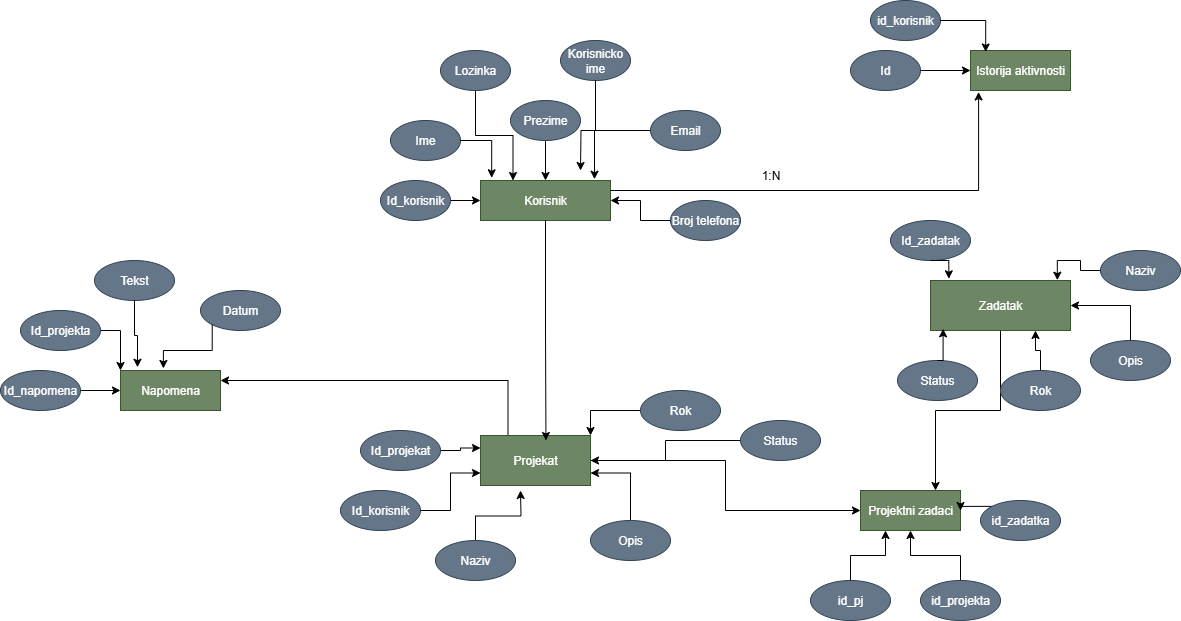

The diagram above was exported from draw.io. Its source (the exported page's mxGraphModel, read from the mxfile embedded in the PNG):
<mxGraphModel dx="2073" dy="1796" grid="1" gridSize="10" guides="1" tooltips="1" connect="1" arrows="1" fold="1" page="1" pageScale="1" pageWidth="827" pageHeight="1169" math="0" shadow="0">
  <root>
    <mxCell id="0" />
    <mxCell id="1" parent="0" />
    <mxCell id="21apLD0_HKz2yUZlf-O1-1" value="Korisnik" style="rounded=0;whiteSpace=wrap;html=1;fillColor=#6d8764;fontColor=#ffffff;strokeColor=#3A5431;" vertex="1" parent="1">
      <mxGeometry x="330" y="120" width="130" height="40" as="geometry" />
    </mxCell>
    <mxCell id="21apLD0_HKz2yUZlf-O1-2" value="Ime" style="ellipse;whiteSpace=wrap;html=1;fillColor=#647687;fontColor=#ffffff;strokeColor=#314354;" vertex="1" parent="1">
      <mxGeometry x="240" y="60" width="70" height="40" as="geometry" />
    </mxCell>
    <mxCell id="21apLD0_HKz2yUZlf-O1-9" style="edgeStyle=orthogonalEdgeStyle;rounded=0;orthogonalLoop=1;jettySize=auto;html=1;exitX=1;exitY=0.5;exitDx=0;exitDy=0;entryX=0;entryY=0.5;entryDx=0;entryDy=0;" edge="1" parent="1" source="21apLD0_HKz2yUZlf-O1-3" target="21apLD0_HKz2yUZlf-O1-1">
      <mxGeometry relative="1" as="geometry" />
    </mxCell>
    <mxCell id="21apLD0_HKz2yUZlf-O1-3" value="Id_korisnik" style="ellipse;whiteSpace=wrap;html=1;fillColor=#647687;fontColor=#ffffff;strokeColor=#314354;" vertex="1" parent="1">
      <mxGeometry x="230" y="120" width="70" height="40" as="geometry" />
    </mxCell>
    <mxCell id="21apLD0_HKz2yUZlf-O1-13" style="edgeStyle=orthogonalEdgeStyle;rounded=0;orthogonalLoop=1;jettySize=auto;html=1;exitX=0;exitY=0.5;exitDx=0;exitDy=0;entryX=1;entryY=0.5;entryDx=0;entryDy=0;" edge="1" parent="1" source="21apLD0_HKz2yUZlf-O1-4" target="21apLD0_HKz2yUZlf-O1-1">
      <mxGeometry relative="1" as="geometry" />
    </mxCell>
    <mxCell id="21apLD0_HKz2yUZlf-O1-4" value="Broj telefona" style="ellipse;whiteSpace=wrap;html=1;fillColor=#647687;fontColor=#ffffff;strokeColor=#314354;" vertex="1" parent="1">
      <mxGeometry x="520" y="140" width="70" height="40" as="geometry" />
    </mxCell>
    <mxCell id="21apLD0_HKz2yUZlf-O1-12" style="edgeStyle=orthogonalEdgeStyle;rounded=0;orthogonalLoop=1;jettySize=auto;html=1;" edge="1" parent="1" source="21apLD0_HKz2yUZlf-O1-5">
      <mxGeometry relative="1" as="geometry">
        <mxPoint x="430" y="110" as="targetPoint" />
      </mxGeometry>
    </mxCell>
    <mxCell id="21apLD0_HKz2yUZlf-O1-5" value="Email" style="ellipse;whiteSpace=wrap;html=1;fillColor=#647687;fontColor=#ffffff;strokeColor=#314354;" vertex="1" parent="1">
      <mxGeometry x="500" y="50" width="70" height="40" as="geometry" />
    </mxCell>
    <mxCell id="21apLD0_HKz2yUZlf-O1-11" style="edgeStyle=orthogonalEdgeStyle;rounded=0;orthogonalLoop=1;jettySize=auto;html=1;entryX=0.5;entryY=0;entryDx=0;entryDy=0;" edge="1" parent="1" source="21apLD0_HKz2yUZlf-O1-6" target="21apLD0_HKz2yUZlf-O1-1">
      <mxGeometry relative="1" as="geometry" />
    </mxCell>
    <mxCell id="21apLD0_HKz2yUZlf-O1-6" value="Prezime" style="ellipse;whiteSpace=wrap;html=1;fillColor=#647687;fontColor=#ffffff;strokeColor=#314354;" vertex="1" parent="1">
      <mxGeometry x="360" y="40" width="70" height="40" as="geometry" />
    </mxCell>
    <mxCell id="21apLD0_HKz2yUZlf-O1-7" value="Korisnicko ime" style="ellipse;whiteSpace=wrap;html=1;fillColor=#647687;fontColor=#ffffff;strokeColor=#314354;" vertex="1" parent="1">
      <mxGeometry x="410" y="-20" width="70" height="40" as="geometry" />
    </mxCell>
    <mxCell id="21apLD0_HKz2yUZlf-O1-15" style="edgeStyle=orthogonalEdgeStyle;rounded=0;orthogonalLoop=1;jettySize=auto;html=1;exitX=0.5;exitY=1;exitDx=0;exitDy=0;entryX=0.25;entryY=0;entryDx=0;entryDy=0;" edge="1" parent="1" source="21apLD0_HKz2yUZlf-O1-8" target="21apLD0_HKz2yUZlf-O1-1">
      <mxGeometry relative="1" as="geometry" />
    </mxCell>
    <mxCell id="21apLD0_HKz2yUZlf-O1-8" value="Lozinka" style="ellipse;whiteSpace=wrap;html=1;fillColor=#647687;fontColor=#ffffff;strokeColor=#314354;" vertex="1" parent="1">
      <mxGeometry x="290" y="-10" width="70" height="40" as="geometry" />
    </mxCell>
    <mxCell id="21apLD0_HKz2yUZlf-O1-10" style="edgeStyle=orthogonalEdgeStyle;rounded=0;orthogonalLoop=1;jettySize=auto;html=1;entryX=0.086;entryY=-0.068;entryDx=0;entryDy=0;entryPerimeter=0;" edge="1" parent="1" source="21apLD0_HKz2yUZlf-O1-2" target="21apLD0_HKz2yUZlf-O1-1">
      <mxGeometry relative="1" as="geometry" />
    </mxCell>
    <mxCell id="21apLD0_HKz2yUZlf-O1-14" style="edgeStyle=orthogonalEdgeStyle;rounded=0;orthogonalLoop=1;jettySize=auto;html=1;entryX=0.877;entryY=-0.032;entryDx=0;entryDy=0;entryPerimeter=0;" edge="1" parent="1" source="21apLD0_HKz2yUZlf-O1-7" target="21apLD0_HKz2yUZlf-O1-1">
      <mxGeometry relative="1" as="geometry" />
    </mxCell>
    <mxCell id="21apLD0_HKz2yUZlf-O1-78" style="edgeStyle=orthogonalEdgeStyle;rounded=0;orthogonalLoop=1;jettySize=auto;html=1;exitX=0.25;exitY=0;exitDx=0;exitDy=0;entryX=1;entryY=0.25;entryDx=0;entryDy=0;" edge="1" parent="1" source="21apLD0_HKz2yUZlf-O1-16" target="21apLD0_HKz2yUZlf-O1-67">
      <mxGeometry relative="1" as="geometry" />
    </mxCell>
    <mxCell id="21apLD0_HKz2yUZlf-O1-83" style="edgeStyle=orthogonalEdgeStyle;rounded=0;orthogonalLoop=1;jettySize=auto;html=1;entryX=0;entryY=0.5;entryDx=0;entryDy=0;" edge="1" parent="1" source="21apLD0_HKz2yUZlf-O1-16" target="21apLD0_HKz2yUZlf-O1-79">
      <mxGeometry relative="1" as="geometry" />
    </mxCell>
    <mxCell id="21apLD0_HKz2yUZlf-O1-16" value="Projekat" style="rounded=0;whiteSpace=wrap;html=1;fillColor=#6d8764;fontColor=#ffffff;strokeColor=#3A5431;" vertex="1" parent="1">
      <mxGeometry x="330" y="375" width="110" height="50" as="geometry" />
    </mxCell>
    <mxCell id="21apLD0_HKz2yUZlf-O1-34" style="edgeStyle=orthogonalEdgeStyle;rounded=0;orthogonalLoop=1;jettySize=auto;html=1;exitX=1;exitY=0.5;exitDx=0;exitDy=0;entryX=0;entryY=0.25;entryDx=0;entryDy=0;" edge="1" parent="1" source="21apLD0_HKz2yUZlf-O1-20" target="21apLD0_HKz2yUZlf-O1-16">
      <mxGeometry relative="1" as="geometry" />
    </mxCell>
    <mxCell id="21apLD0_HKz2yUZlf-O1-20" value="Id_projekat" style="ellipse;whiteSpace=wrap;html=1;fillColor=#647687;fontColor=#ffffff;strokeColor=#314354;" vertex="1" parent="1">
      <mxGeometry x="210" y="370" width="80" height="40" as="geometry" />
    </mxCell>
    <mxCell id="21apLD0_HKz2yUZlf-O1-33" style="edgeStyle=orthogonalEdgeStyle;rounded=0;orthogonalLoop=1;jettySize=auto;html=1;exitX=1;exitY=0.5;exitDx=0;exitDy=0;entryX=0;entryY=0.75;entryDx=0;entryDy=0;" edge="1" parent="1" source="21apLD0_HKz2yUZlf-O1-21" target="21apLD0_HKz2yUZlf-O1-16">
      <mxGeometry relative="1" as="geometry" />
    </mxCell>
    <mxCell id="21apLD0_HKz2yUZlf-O1-21" value="Id_korisnik" style="ellipse;whiteSpace=wrap;html=1;fillColor=#647687;fontColor=#ffffff;strokeColor=#314354;" vertex="1" parent="1">
      <mxGeometry x="190" y="430" width="80" height="40" as="geometry" />
    </mxCell>
    <mxCell id="21apLD0_HKz2yUZlf-O1-32" style="edgeStyle=orthogonalEdgeStyle;rounded=0;orthogonalLoop=1;jettySize=auto;html=1;exitX=0.5;exitY=0;exitDx=0;exitDy=0;" edge="1" parent="1" source="21apLD0_HKz2yUZlf-O1-22">
      <mxGeometry relative="1" as="geometry">
        <mxPoint x="369.9999999999998" y="430" as="targetPoint" />
      </mxGeometry>
    </mxCell>
    <mxCell id="21apLD0_HKz2yUZlf-O1-22" value="Naziv" style="ellipse;whiteSpace=wrap;html=1;fillColor=#647687;fontColor=#ffffff;strokeColor=#314354;" vertex="1" parent="1">
      <mxGeometry x="285" y="480" width="80" height="40" as="geometry" />
    </mxCell>
    <mxCell id="21apLD0_HKz2yUZlf-O1-30" style="edgeStyle=orthogonalEdgeStyle;rounded=0;orthogonalLoop=1;jettySize=auto;html=1;entryX=1;entryY=0.5;entryDx=0;entryDy=0;" edge="1" parent="1" source="21apLD0_HKz2yUZlf-O1-23" target="21apLD0_HKz2yUZlf-O1-16">
      <mxGeometry relative="1" as="geometry" />
    </mxCell>
    <mxCell id="21apLD0_HKz2yUZlf-O1-23" value="Status" style="ellipse;whiteSpace=wrap;html=1;fillColor=#647687;fontColor=#ffffff;strokeColor=#314354;" vertex="1" parent="1">
      <mxGeometry x="590" y="360" width="80" height="40" as="geometry" />
    </mxCell>
    <mxCell id="21apLD0_HKz2yUZlf-O1-31" style="edgeStyle=orthogonalEdgeStyle;rounded=0;orthogonalLoop=1;jettySize=auto;html=1;exitX=0.5;exitY=0;exitDx=0;exitDy=0;entryX=1;entryY=0.75;entryDx=0;entryDy=0;" edge="1" parent="1" source="21apLD0_HKz2yUZlf-O1-24" target="21apLD0_HKz2yUZlf-O1-16">
      <mxGeometry relative="1" as="geometry" />
    </mxCell>
    <mxCell id="21apLD0_HKz2yUZlf-O1-24" value="Opis" style="ellipse;whiteSpace=wrap;html=1;fillColor=#647687;fontColor=#ffffff;strokeColor=#314354;" vertex="1" parent="1">
      <mxGeometry x="440" y="460" width="80" height="40" as="geometry" />
    </mxCell>
    <mxCell id="21apLD0_HKz2yUZlf-O1-27" style="edgeStyle=orthogonalEdgeStyle;rounded=0;orthogonalLoop=1;jettySize=auto;html=1;exitX=0.5;exitY=1;exitDx=0;exitDy=0;entryX=0.595;entryY=0.1;entryDx=0;entryDy=0;entryPerimeter=0;" edge="1" parent="1" source="21apLD0_HKz2yUZlf-O1-1" target="21apLD0_HKz2yUZlf-O1-16">
      <mxGeometry relative="1" as="geometry" />
    </mxCell>
    <mxCell id="21apLD0_HKz2yUZlf-O1-29" style="edgeStyle=orthogonalEdgeStyle;rounded=0;orthogonalLoop=1;jettySize=auto;html=1;exitX=0;exitY=0.5;exitDx=0;exitDy=0;entryX=1;entryY=0;entryDx=0;entryDy=0;" edge="1" parent="1" source="21apLD0_HKz2yUZlf-O1-28" target="21apLD0_HKz2yUZlf-O1-16">
      <mxGeometry relative="1" as="geometry" />
    </mxCell>
    <mxCell id="21apLD0_HKz2yUZlf-O1-28" value="Rok" style="ellipse;whiteSpace=wrap;html=1;fillColor=#647687;fontColor=#ffffff;strokeColor=#314354;" vertex="1" parent="1">
      <mxGeometry x="490" y="330" width="80" height="40" as="geometry" />
    </mxCell>
    <mxCell id="21apLD0_HKz2yUZlf-O1-84" style="edgeStyle=orthogonalEdgeStyle;rounded=0;orthogonalLoop=1;jettySize=auto;html=1;entryX=0.75;entryY=0;entryDx=0;entryDy=0;" edge="1" parent="1" source="21apLD0_HKz2yUZlf-O1-35" target="21apLD0_HKz2yUZlf-O1-79">
      <mxGeometry relative="1" as="geometry" />
    </mxCell>
    <mxCell id="21apLD0_HKz2yUZlf-O1-35" value="Zadatak" style="rounded=0;whiteSpace=wrap;html=1;fillColor=#6d8764;fontColor=#ffffff;strokeColor=#3A5431;" vertex="1" parent="1">
      <mxGeometry x="780" y="220" width="140" height="50" as="geometry" />
    </mxCell>
    <mxCell id="21apLD0_HKz2yUZlf-O1-37" value="Status" style="ellipse;whiteSpace=wrap;html=1;fillColor=#647687;fontColor=#ffffff;strokeColor=#314354;" vertex="1" parent="1">
      <mxGeometry x="747" y="300" width="80" height="40" as="geometry" />
    </mxCell>
    <mxCell id="21apLD0_HKz2yUZlf-O1-39" value="Naziv" style="ellipse;whiteSpace=wrap;html=1;fillColor=#647687;fontColor=#ffffff;strokeColor=#314354;" vertex="1" parent="1">
      <mxGeometry x="950" y="190" width="80" height="40" as="geometry" />
    </mxCell>
    <mxCell id="21apLD0_HKz2yUZlf-O1-40" value="Id_zadatak" style="ellipse;whiteSpace=wrap;html=1;fillColor=#647687;fontColor=#ffffff;strokeColor=#314354;" vertex="1" parent="1">
      <mxGeometry x="740" y="160" width="80" height="40" as="geometry" />
    </mxCell>
    <mxCell id="21apLD0_HKz2yUZlf-O1-45" style="edgeStyle=orthogonalEdgeStyle;rounded=0;orthogonalLoop=1;jettySize=auto;html=1;exitX=0.5;exitY=0;exitDx=0;exitDy=0;entryX=1;entryY=0.5;entryDx=0;entryDy=0;" edge="1" parent="1" source="21apLD0_HKz2yUZlf-O1-41" target="21apLD0_HKz2yUZlf-O1-35">
      <mxGeometry relative="1" as="geometry" />
    </mxCell>
    <mxCell id="21apLD0_HKz2yUZlf-O1-41" value="Opis" style="ellipse;whiteSpace=wrap;html=1;fillColor=#647687;fontColor=#ffffff;strokeColor=#314354;" vertex="1" parent="1">
      <mxGeometry x="940" y="280" width="80" height="40" as="geometry" />
    </mxCell>
    <mxCell id="21apLD0_HKz2yUZlf-O1-44" style="edgeStyle=orthogonalEdgeStyle;rounded=0;orthogonalLoop=1;jettySize=auto;html=1;exitX=0.5;exitY=0;exitDx=0;exitDy=0;entryX=0.75;entryY=1;entryDx=0;entryDy=0;" edge="1" parent="1" source="21apLD0_HKz2yUZlf-O1-42" target="21apLD0_HKz2yUZlf-O1-35">
      <mxGeometry relative="1" as="geometry" />
    </mxCell>
    <mxCell id="21apLD0_HKz2yUZlf-O1-42" value="Rok" style="ellipse;whiteSpace=wrap;html=1;fillColor=#647687;fontColor=#ffffff;strokeColor=#314354;" vertex="1" parent="1">
      <mxGeometry x="850" y="310" width="80" height="40" as="geometry" />
    </mxCell>
    <mxCell id="21apLD0_HKz2yUZlf-O1-43" style="edgeStyle=orthogonalEdgeStyle;rounded=0;orthogonalLoop=1;jettySize=auto;html=1;exitX=0.5;exitY=0;exitDx=0;exitDy=0;entryX=0.09;entryY=0.966;entryDx=0;entryDy=0;entryPerimeter=0;" edge="1" parent="1" source="21apLD0_HKz2yUZlf-O1-37" target="21apLD0_HKz2yUZlf-O1-35">
      <mxGeometry relative="1" as="geometry" />
    </mxCell>
    <mxCell id="21apLD0_HKz2yUZlf-O1-47" style="edgeStyle=orthogonalEdgeStyle;rounded=0;orthogonalLoop=1;jettySize=auto;html=1;exitX=0;exitY=0.5;exitDx=0;exitDy=0;entryX=0.906;entryY=-0.006;entryDx=0;entryDy=0;entryPerimeter=0;" edge="1" parent="1" source="21apLD0_HKz2yUZlf-O1-39" target="21apLD0_HKz2yUZlf-O1-35">
      <mxGeometry relative="1" as="geometry" />
    </mxCell>
    <mxCell id="21apLD0_HKz2yUZlf-O1-49" style="edgeStyle=orthogonalEdgeStyle;rounded=0;orthogonalLoop=1;jettySize=auto;html=1;exitX=0.5;exitY=1;exitDx=0;exitDy=0;entryX=0.131;entryY=-0.034;entryDx=0;entryDy=0;entryPerimeter=0;" edge="1" parent="1" source="21apLD0_HKz2yUZlf-O1-40" target="21apLD0_HKz2yUZlf-O1-35">
      <mxGeometry relative="1" as="geometry" />
    </mxCell>
    <mxCell id="21apLD0_HKz2yUZlf-O1-50" value="Istorija aktivnosti" style="rounded=0;whiteSpace=wrap;html=1;fillColor=#6d8764;fontColor=#ffffff;strokeColor=#3A5431;" vertex="1" parent="1">
      <mxGeometry x="820" y="-10" width="100" height="40" as="geometry" />
    </mxCell>
    <mxCell id="21apLD0_HKz2yUZlf-O1-57" style="edgeStyle=orthogonalEdgeStyle;rounded=0;orthogonalLoop=1;jettySize=auto;html=1;exitX=1;exitY=0.5;exitDx=0;exitDy=0;entryX=0;entryY=0.5;entryDx=0;entryDy=0;" edge="1" parent="1" source="21apLD0_HKz2yUZlf-O1-51" target="21apLD0_HKz2yUZlf-O1-50">
      <mxGeometry relative="1" as="geometry" />
    </mxCell>
    <mxCell id="21apLD0_HKz2yUZlf-O1-51" value="Id" style="ellipse;whiteSpace=wrap;html=1;fillColor=#647687;fontColor=#ffffff;strokeColor=#314354;" vertex="1" parent="1">
      <mxGeometry x="700" y="-10" width="70" height="40" as="geometry" />
    </mxCell>
    <mxCell id="21apLD0_HKz2yUZlf-O1-56" value="id_korisnik" style="ellipse;whiteSpace=wrap;html=1;fillColor=#647687;fontColor=#ffffff;strokeColor=#314354;" vertex="1" parent="1">
      <mxGeometry x="720" y="-60" width="70" height="40" as="geometry" />
    </mxCell>
    <mxCell id="21apLD0_HKz2yUZlf-O1-58" style="edgeStyle=orthogonalEdgeStyle;rounded=0;orthogonalLoop=1;jettySize=auto;html=1;exitX=1;exitY=0.5;exitDx=0;exitDy=0;entryX=0.152;entryY=0.037;entryDx=0;entryDy=0;entryPerimeter=0;" edge="1" parent="1" source="21apLD0_HKz2yUZlf-O1-56" target="21apLD0_HKz2yUZlf-O1-50">
      <mxGeometry relative="1" as="geometry" />
    </mxCell>
    <mxCell id="21apLD0_HKz2yUZlf-O1-65" style="edgeStyle=orthogonalEdgeStyle;rounded=0;orthogonalLoop=1;jettySize=auto;html=1;exitX=1;exitY=0.25;exitDx=0;exitDy=0;entryX=0.081;entryY=1.037;entryDx=0;entryDy=0;entryPerimeter=0;" edge="1" parent="1" source="21apLD0_HKz2yUZlf-O1-1" target="21apLD0_HKz2yUZlf-O1-50">
      <mxGeometry relative="1" as="geometry" />
    </mxCell>
    <mxCell id="21apLD0_HKz2yUZlf-O1-66" value="1:N" style="text;html=1;align=center;verticalAlign=middle;resizable=0;points=[];autosize=1;strokeColor=none;fillColor=none;" vertex="1" parent="1">
      <mxGeometry x="600" y="100" width="40" height="30" as="geometry" />
    </mxCell>
    <mxCell id="21apLD0_HKz2yUZlf-O1-67" value="Napomena" style="rounded=0;whiteSpace=wrap;html=1;fillColor=#6d8764;fontColor=#ffffff;strokeColor=#3A5431;" vertex="1" parent="1">
      <mxGeometry x="-30" y="310" width="100" height="40" as="geometry" />
    </mxCell>
    <mxCell id="21apLD0_HKz2yUZlf-O1-74" style="edgeStyle=orthogonalEdgeStyle;rounded=0;orthogonalLoop=1;jettySize=auto;html=1;entryX=0;entryY=0;entryDx=0;entryDy=0;" edge="1" parent="1" source="21apLD0_HKz2yUZlf-O1-68" target="21apLD0_HKz2yUZlf-O1-67">
      <mxGeometry relative="1" as="geometry" />
    </mxCell>
    <mxCell id="21apLD0_HKz2yUZlf-O1-68" value="Id_projekta" style="ellipse;whiteSpace=wrap;html=1;fillColor=#647687;fontColor=#ffffff;strokeColor=#314354;" vertex="1" parent="1">
      <mxGeometry x="-130" y="250" width="80" height="40" as="geometry" />
    </mxCell>
    <mxCell id="21apLD0_HKz2yUZlf-O1-73" style="edgeStyle=orthogonalEdgeStyle;rounded=0;orthogonalLoop=1;jettySize=auto;html=1;exitX=1;exitY=0.5;exitDx=0;exitDy=0;entryX=0;entryY=0.5;entryDx=0;entryDy=0;" edge="1" parent="1" source="21apLD0_HKz2yUZlf-O1-70" target="21apLD0_HKz2yUZlf-O1-67">
      <mxGeometry relative="1" as="geometry" />
    </mxCell>
    <mxCell id="21apLD0_HKz2yUZlf-O1-70" value="Id_napomena" style="ellipse;whiteSpace=wrap;html=1;fillColor=#647687;fontColor=#ffffff;strokeColor=#314354;" vertex="1" parent="1">
      <mxGeometry x="-150" y="310" width="80" height="40" as="geometry" />
    </mxCell>
    <mxCell id="21apLD0_HKz2yUZlf-O1-71" value="Tekst" style="ellipse;whiteSpace=wrap;html=1;fillColor=#647687;fontColor=#ffffff;strokeColor=#314354;" vertex="1" parent="1">
      <mxGeometry x="-56" y="200" width="80" height="40" as="geometry" />
    </mxCell>
    <mxCell id="21apLD0_HKz2yUZlf-O1-72" value="Datum" style="ellipse;whiteSpace=wrap;html=1;fillColor=#647687;fontColor=#ffffff;strokeColor=#314354;" vertex="1" parent="1">
      <mxGeometry x="50" y="230" width="80" height="40" as="geometry" />
    </mxCell>
    <mxCell id="21apLD0_HKz2yUZlf-O1-75" style="edgeStyle=orthogonalEdgeStyle;rounded=0;orthogonalLoop=1;jettySize=auto;html=1;exitX=0.5;exitY=1;exitDx=0;exitDy=0;entryX=0.17;entryY=-0.081;entryDx=0;entryDy=0;entryPerimeter=0;" edge="1" parent="1" source="21apLD0_HKz2yUZlf-O1-71" target="21apLD0_HKz2yUZlf-O1-67">
      <mxGeometry relative="1" as="geometry" />
    </mxCell>
    <mxCell id="21apLD0_HKz2yUZlf-O1-76" style="edgeStyle=orthogonalEdgeStyle;rounded=0;orthogonalLoop=1;jettySize=auto;html=1;exitX=0;exitY=1;exitDx=0;exitDy=0;entryX=0.429;entryY=-0.051;entryDx=0;entryDy=0;entryPerimeter=0;" edge="1" parent="1" source="21apLD0_HKz2yUZlf-O1-72" target="21apLD0_HKz2yUZlf-O1-67">
      <mxGeometry relative="1" as="geometry" />
    </mxCell>
    <mxCell id="21apLD0_HKz2yUZlf-O1-79" value="Projektni zadaci" style="rounded=0;whiteSpace=wrap;html=1;fillColor=#6d8764;fontColor=#ffffff;strokeColor=#3A5431;" vertex="1" parent="1">
      <mxGeometry x="710" y="430" width="100" height="40" as="geometry" />
    </mxCell>
    <mxCell id="21apLD0_HKz2yUZlf-O1-85" style="edgeStyle=orthogonalEdgeStyle;rounded=0;orthogonalLoop=1;jettySize=auto;html=1;exitX=0.5;exitY=0;exitDx=0;exitDy=0;entryX=0.25;entryY=1;entryDx=0;entryDy=0;" edge="1" parent="1" source="21apLD0_HKz2yUZlf-O1-80" target="21apLD0_HKz2yUZlf-O1-79">
      <mxGeometry relative="1" as="geometry" />
    </mxCell>
    <mxCell id="21apLD0_HKz2yUZlf-O1-80" value="id_pj" style="ellipse;whiteSpace=wrap;html=1;fillColor=#647687;fontColor=#ffffff;strokeColor=#314354;" vertex="1" parent="1">
      <mxGeometry x="660" y="520" width="80" height="40" as="geometry" />
    </mxCell>
    <mxCell id="21apLD0_HKz2yUZlf-O1-86" style="edgeStyle=orthogonalEdgeStyle;rounded=0;orthogonalLoop=1;jettySize=auto;html=1;exitX=0.5;exitY=0;exitDx=0;exitDy=0;entryX=0.5;entryY=1;entryDx=0;entryDy=0;" edge="1" parent="1" source="21apLD0_HKz2yUZlf-O1-81" target="21apLD0_HKz2yUZlf-O1-79">
      <mxGeometry relative="1" as="geometry" />
    </mxCell>
    <mxCell id="21apLD0_HKz2yUZlf-O1-81" value="id_projekta" style="ellipse;whiteSpace=wrap;html=1;fillColor=#647687;fontColor=#ffffff;strokeColor=#314354;" vertex="1" parent="1">
      <mxGeometry x="770" y="520" width="80" height="40" as="geometry" />
    </mxCell>
    <mxCell id="21apLD0_HKz2yUZlf-O1-87" style="edgeStyle=orthogonalEdgeStyle;rounded=0;orthogonalLoop=1;jettySize=auto;html=1;exitX=0;exitY=0;exitDx=0;exitDy=0;entryX=1;entryY=0.5;entryDx=0;entryDy=0;" edge="1" parent="1" source="21apLD0_HKz2yUZlf-O1-82" target="21apLD0_HKz2yUZlf-O1-79">
      <mxGeometry relative="1" as="geometry" />
    </mxCell>
    <mxCell id="21apLD0_HKz2yUZlf-O1-82" value="id_zadatka" style="ellipse;whiteSpace=wrap;html=1;fillColor=#647687;fontColor=#ffffff;strokeColor=#314354;" vertex="1" parent="1">
      <mxGeometry x="830" y="440" width="80" height="40" as="geometry" />
    </mxCell>
  </root>
</mxGraphModel>